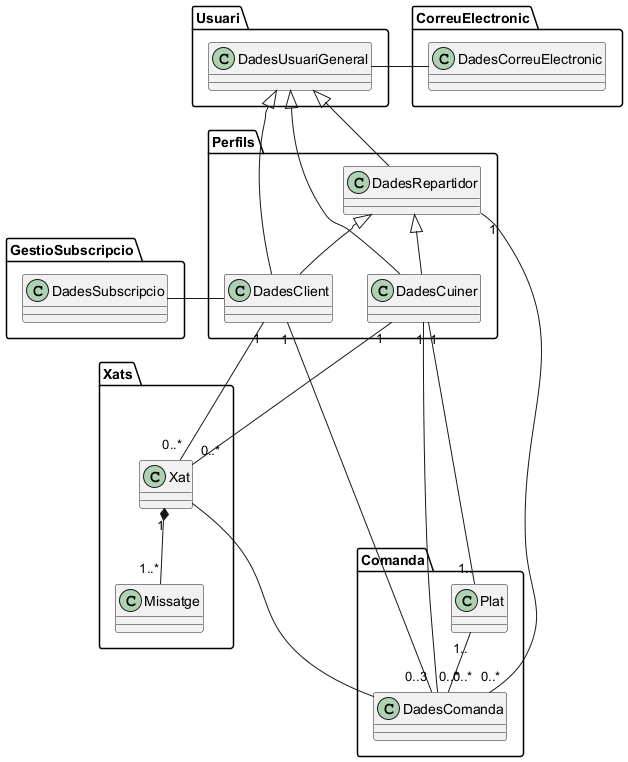

The diagram above was rendered by PlantUML. Its source (embedded in the PNG):
@startuml
skinparam groupInheritance 1

skinparam package<<Layout>> {
  borderColor Transparent
  backgroundColor Transparent
  fontColor Transparent
  stereotypeFontColor Transparent
  BorderThickness 10
}

namespace Perfils{
class DadesRepartidor
class DadesCuiner
class DadesClient
}

namespace Comanda {
class Plat
class DadesComanda
}

namespace Xats {
 package p1 <<Layout>>{
class Xat
}
class Missatge
}

namespace GestioSubscripcio {
class DadesSubscripcio
}

namespace Usuari{
class DadesUsuariGeneral
}

namespace CorreuElectronic {
class DadesCorreuElectronic
}

DadesClient -left- DadesSubscripcio


DadesUsuariGeneral <|-down- DadesRepartidor
DadesUsuariGeneral <|-down- DadesCuiner
DadesUsuariGeneral <|-down- DadesClient
DadesRepartidor <|-down- DadesClient
DadesRepartidor <|-down- DadesCuiner

DadesUsuariGeneral - DadesCorreuElectronic
DadesComanda -left- Xat

DadesCuiner "1" -down- "1.." Plat
DadesClient "1" --down-- "0..3" DadesComanda
DadesRepartidor "1" --down-- "0..*" DadesComanda
DadesCuiner "1" -- "0..*" DadesComanda
Plat "1.." -down- "0..*" DadesComanda
Xat "1" *-- "1..*" Missatge

DadesClient "1" -down- "0..*" Xat
DadesCuiner "1" -down- "0..*" Xat
@enduml